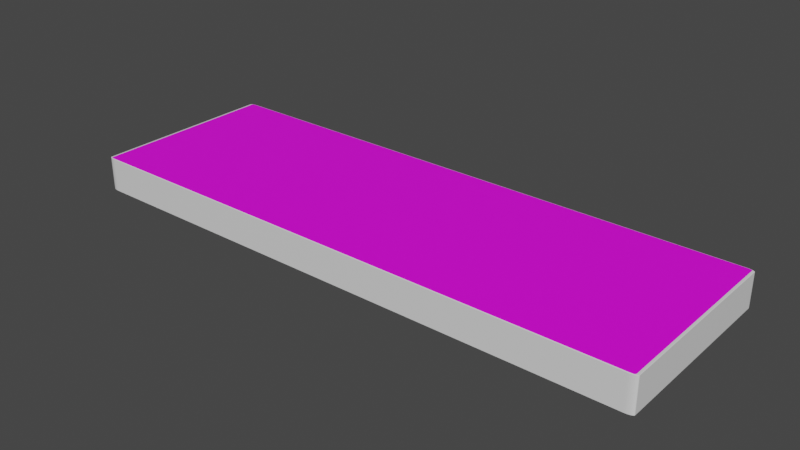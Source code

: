 # Source: BreadBoard_top.blend  (saved by Blender 2.90.8; exported with 4.5.12 LTS)
import bpy
from mathutils import Matrix  # noqa: F401  (used for matrix-valued properties, if any)

bpy.ops.wm.read_factory_settings(use_empty=True)
scene = bpy.context.scene
scene.name = 'Scene'

# ---- collections
col_collection = bpy.data.collections.new('Collection'); scene.collection.children.link(col_collection)

# ---- images (referenced by path relative to the original .blend; pixels are not part of the script)
import os
ASSET_DIR = os.environ.get("B2B_ASSET_DIR", "")  # directory of the original .blend (textures are referenced by path, not embedded)
HERE = os.path.dirname(os.path.abspath(__file__))  # packed textures are extracted next to this script under _unpacked/

def load_image(name, relpath, width, height, colorspace="sRGB"):
    """Load a texture the original file referenced (path relative to the .blend, or extracted next to this script)."""
    p = next((c for c in (os.path.join(HERE, relpath), os.path.join(ASSET_DIR, relpath)) if relpath and os.path.exists(c)), "")
    if p:
        img = bpy.data.images.load(p, check_existing=True)
        img.name = name
    else:  # same state as the original file: an image datablock whose file is absent (Cycles renders it pink)
        img = bpy.data.images.new(name, width, height)
        img.source = "FILE"
        img.filepath = "//" + (relpath or name)
    img.colorspace_settings.name = colorspace
    return img
img_breadboar_image_jpg = load_image('Breadboar_image.jpg', 'Breadboar_image.jpg', 1024, 1024, 'sRGB')

# ---- materials (node trees are filled in below, after node groups)
mat_material_001 = bpy.data.materials.new('Material.001')
mat_material_001.use_transparent_shadow = False
mat_material_002 = bpy.data.materials.new('Material.002')
mat_material_002.use_transparent_shadow = False

# ---- material node trees
mat_material_001.use_nodes = True; mat_material_001.node_tree.nodes.clear()
_N = mat_material_001.node_tree.nodes; _L = mat_material_001.node_tree.links
n0 = _N.new('ShaderNodeBsdfPrincipled'); n0.name = 'Principled BSDF'; n0.location = (10, 300)
n0.distribution = 'GGX'
n0.subsurface_method = 'BURLEY'
n0.inputs[3].default_value = 1.45
n0.inputs[27].default_value = (0.0, 0.0, 0.0, 1.0)
n0.inputs[28].default_value = 1.0
n1 = _N.new('ShaderNodeOutputMaterial'); n1.name = 'Material Output'; n1.location = (300, 300)
n2 = _N.new('ShaderNodeTexImage'); n2.name = 'Image Texture'; n2.location = (-280, 275)
n2.image = img_breadboar_image_jpg
_L.new(n0.outputs[0], n1.inputs[0])
_L.new(n2.outputs[0], n0.inputs[0])
n1.is_active_output = True
mat_material_002.use_nodes = True; mat_material_002.node_tree.nodes.clear()
_N = mat_material_002.node_tree.nodes; _L = mat_material_002.node_tree.links
n0 = _N.new('ShaderNodeBsdfPrincipled'); n0.name = 'Principled BSDF'; n0.location = (10, 300)
n0.distribution = 'GGX'
n0.subsurface_method = 'BURLEY'
n0.inputs[3].default_value = 1.45
n0.inputs[27].default_value = (0.0, 0.0, 0.0, 1.0)
n0.inputs[28].default_value = 1.0
n1 = _N.new('ShaderNodeOutputMaterial'); n1.name = 'Material Output'; n1.location = (300, 300)
_L.new(n0.outputs[0], n1.inputs[0])
n1.is_active_output = True

# ---- world
world_world = bpy.data.worlds.new('World'); scene.world = world_world
world_world.use_nodes = True; world_world.node_tree.nodes.clear()
_N = world_world.node_tree.nodes; _L = world_world.node_tree.links
n0 = _N.new('ShaderNodeOutputWorld'); n0.name = 'World Output'; n0.location = (300, 300)
n1 = _N.new('ShaderNodeBackground'); n1.name = 'Background'; n1.location = (10, 300)
n1.inputs[0].default_value = (0.05088, 0.05088, 0.05088, 1.0)
_L.new(n1.outputs[0], n0.inputs[0])
n0.is_active_output = True
world_world.color = (0.05088, 0.05088, 0.05088)
world_world.use_sun_shadow = False
world_world.sun_shadow_jitter_overblur = 0.0

# ---- meshes
me_cube = bpy.data.meshes.new('Cube')
me_cube.from_pydata([(0.9722, 1.0, 0.9722), (0.9722, 0.9722, 1.0), (1.0, 0.9722, 0.9722), (0.9722, 0.9995, 0.9776), (0.9722, 0.9979, 0.9828), (0.9722, 0.9953, 0.9876), (0.9722, 0.9919, 0.9919), (0.9776, 0.9995, 0.9722), (0.9778, 0.9988, 0.9778), (0.9778, 0.9971, 0.9831), (0.9777, 0.9946, 0.9877), (0.9777, 0.9915, 0.9914), (0.9828, 0.9979, 0.9722), (0.9831, 0.9971, 0.9778), (0.983, 0.9954, 0.983), (0.9826, 0.9932, 0.9871), (0.9824, 0.9905, 0.9905), (0.9876, 0.9953, 0.9722), (0.9877, 0.9946, 0.9778), (0.9872, 0.9932, 0.9826), (0.9864, 0.9914, 0.9864), (0.986, 0.9893, 0.9893), (0.9882, 0.9882, 0.9882), (0.9776, 0.9722, 0.9995), (0.9828, 0.9722, 0.9979), (0.9876, 0.9722, 0.9953), (0.9919, 0.9722, 0.9919), (0.9722, 0.9776, 0.9995), (0.9778, 0.9778, 0.9988), (0.9831, 0.9778, 0.9971), (0.9877, 0.9777, 0.9946), (0.9914, 0.9777, 0.9915), (0.9722, 0.9828, 0.9979), (0.9778, 0.9831, 0.9971), (0.983, 0.983, 0.9954), (0.9871, 0.9826, 0.9932), (0.9905, 0.9824, 0.9905), (0.9722, 0.9876, 0.9953), (0.9778, 0.9877, 0.9946), (0.9826, 0.9872, 0.9932), (0.9864, 0.9864, 0.9914), (0.9893, 0.986, 0.9893), (0.9995, 0.9776, 0.9722), (0.9979, 0.9828, 0.9722), (0.9953, 0.9876, 0.9722), (0.9919, 0.9919, 0.9722), (0.9995, 0.9722, 0.9776), (0.9988, 0.9778, 0.9778), (0.9971, 0.9831, 0.9778), (0.9946, 0.9877, 0.9777), (0.9915, 0.9914, 0.9777), (0.9979, 0.9722, 0.9828), (0.9971, 0.9778, 0.9831), (0.9954, 0.983, 0.983), (0.9932, 0.9871, 0.9826), (0.9905, 0.9905, 0.9824), (0.9953, 0.9722, 0.9876), (0.9946, 0.9778, 0.9877), (0.9932, 0.9826, 0.9872), (0.9914, 0.9864, 0.9864), (0.9893, 0.9893, 0.986), (0.9722, 1.0, -1.0), (1.0, 0.9722, -1.0), (0.9776, 0.9995, -1.0), (0.9828, 0.9979, -1.0), (0.9876, 0.9953, -1.0), (0.9919, 0.9919, -1.0), (0.9953, 0.9876, -1.0), (0.9979, 0.9828, -1.0), (0.9995, 0.9776, -1.0), (1.0, -0.9722, 0.9722), (0.9722, -0.9722, 1.0), (0.9722, -1.0, 0.9722), (0.9995, -0.9722, 0.9776), (0.9979, -0.9722, 0.9828), (0.9953, -0.9722, 0.9876), (0.9919, -0.9722, 0.9919), (0.9995, -0.9776, 0.9722), (0.9988, -0.9778, 0.9778), (0.9971, -0.9778, 0.9831), (0.9946, -0.9777, 0.9877), (0.9915, -0.9777, 0.9914), (0.9979, -0.9828, 0.9722), (0.9971, -0.9831, 0.9778), (0.9954, -0.983, 0.983), (0.9932, -0.9826, 0.9871), (0.9905, -0.9824, 0.9905), (0.9953, -0.9876, 0.9722), (0.9946, -0.9877, 0.9778), (0.9932, -0.9872, 0.9826), (0.9914, -0.9864, 0.9864), (0.9893, -0.986, 0.9893), (0.9882, -0.9882, 0.9882), (0.9722, -0.9776, 0.9995), (0.9722, -0.9828, 0.9979), (0.9722, -0.9876, 0.9953), (0.9722, -0.9919, 0.9919), (0.9776, -0.9722, 0.9995), (0.9778, -0.9778, 0.9988), (0.9778, -0.9831, 0.9971), (0.9777, -0.9877, 0.9946), (0.9777, -0.9914, 0.9915), (0.9828, -0.9722, 0.9979), (0.9831, -0.9778, 0.9971), (0.983, -0.983, 0.9954), (0.9826, -0.9871, 0.9932), (0.9824, -0.9905, 0.9905), (0.9876, -0.9722, 0.9953), (0.9877, -0.9778, 0.9946), (0.9872, -0.9826, 0.9932), (0.9864, -0.9864, 0.9914), (0.986, -0.9893, 0.9893), (0.9776, -0.9995, 0.9722), (0.9828, -0.9979, 0.9722), (0.9876, -0.9953, 0.9722), (0.9919, -0.9919, 0.9722), (0.9722, -0.9995, 0.9776), (0.9778, -0.9988, 0.9778), (0.9831, -0.9971, 0.9778), (0.9877, -0.9946, 0.9777), (0.9914, -0.9915, 0.9777), (0.9722, -0.9979, 0.9828), (0.9778, -0.9971, 0.9831), (0.983, -0.9954, 0.983), (0.9871, -0.9932, 0.9826), (0.9905, -0.9905, 0.9824), (0.9722, -0.9953, 0.9876), (0.9778, -0.9946, 0.9877), (0.9826, -0.9932, 0.9872), (0.9864, -0.9914, 0.9864), (0.9893, -0.9893, 0.986), (1.0, -0.9722, -1.0), (0.9722, -1.0, -1.0), (0.9995, -0.9776, -1.0), (0.9979, -0.9828, -1.0), (0.9953, -0.9876, -1.0), (0.9919, -0.9919, -1.0), (0.9876, -0.9953, -1.0), (0.9828, -0.9979, -1.0), (0.9776, -0.9995, -1.0), (-0.9722, 1.0, 0.9722), (-1.0, 0.9722, 0.9722), (-0.9722, 0.9722, 1.0), (-0.9776, 0.9995, 0.9722), (-0.9828, 0.9979, 0.9722), (-0.9876, 0.9953, 0.9722), (-0.9919, 0.9919, 0.9722), (-0.9722, 0.9995, 0.9776), (-0.9778, 0.9988, 0.9778), (-0.9831, 0.9971, 0.9778), (-0.9877, 0.9946, 0.9777), (-0.9914, 0.9915, 0.9777), (-0.9722, 0.9979, 0.9828), (-0.9778, 0.9971, 0.9831), (-0.983, 0.9954, 0.983), (-0.9871, 0.9932, 0.9826), (-0.9905, 0.9905, 0.9824), (-0.9722, 0.9953, 0.9876), (-0.9778, 0.9946, 0.9877), (-0.9826, 0.9932, 0.9872), (-0.9864, 0.9914, 0.9864), (-0.9893, 0.9893, 0.986), (-0.9882, 0.9882, 0.9882), (-0.9995, 0.9722, 0.9776), (-0.9979, 0.9722, 0.9828), (-0.9953, 0.9722, 0.9876), (-0.9919, 0.9722, 0.9919), (-0.9995, 0.9776, 0.9722), (-0.9988, 0.9778, 0.9778), (-0.9971, 0.9778, 0.9831), (-0.9946, 0.9777, 0.9877), (-0.9915, 0.9777, 0.9914), (-0.9979, 0.9828, 0.9722), (-0.9971, 0.9831, 0.9778), (-0.9954, 0.983, 0.983), (-0.9932, 0.9826, 0.9871), (-0.9905, 0.9824, 0.9905), (-0.9953, 0.9876, 0.9722), (-0.9946, 0.9877, 0.9778), (-0.9932, 0.9872, 0.9826), (-0.9914, 0.9864, 0.9864), (-0.9893, 0.986, 0.9893), (-0.9722, 0.9776, 0.9995), (-0.9722, 0.9828, 0.9979), (-0.9722, 0.9876, 0.9953), (-0.9722, 0.9919, 0.9919), (-0.9776, 0.9722, 0.9995), (-0.9778, 0.9778, 0.9988), (-0.9778, 0.9831, 0.9971), (-0.9777, 0.9877, 0.9946), (-0.9777, 0.9914, 0.9915), (-0.9828, 0.9722, 0.9979), (-0.9831, 0.9778, 0.9971), (-0.983, 0.983, 0.9954), (-0.9826, 0.9871, 0.9932), (-0.9824, 0.9905, 0.9905), (-0.9876, 0.9722, 0.9953), (-0.9877, 0.9778, 0.9946), (-0.9872, 0.9826, 0.9932), (-0.9864, 0.9864, 0.9914), (-0.986, 0.9893, 0.9893), (-1.0, 0.9722, -0.9722), (-0.9722, 1.0, -1.0), (-0.9995, 0.9776, -0.9776), (-0.9979, 0.9828, -0.9828), (-0.9953, 0.9876, -0.9876), (-0.9919, 0.9919, -0.9919), (-0.9876, 0.9953, -0.9953), (-0.9828, 0.9979, -0.9979), (-0.9776, 0.9995, -0.9995), (-1.0, -0.9722, 0.9722), (-0.9722, -1.0, 0.9722), (-0.9722, -0.9722, 1.0), (-0.9995, -0.9776, 0.9722), (-0.9979, -0.9828, 0.9722), (-0.9953, -0.9876, 0.9722), (-0.9919, -0.9919, 0.9722), (-0.9995, -0.9722, 0.9776), (-0.9988, -0.9778, 0.9778), (-0.9971, -0.9831, 0.9778), (-0.9946, -0.9877, 0.9777), (-0.9915, -0.9914, 0.9777), (-0.9979, -0.9722, 0.9828), (-0.9971, -0.9778, 0.9831), (-0.9954, -0.983, 0.983), (-0.9932, -0.9871, 0.9826), (-0.9905, -0.9905, 0.9824), (-0.9953, -0.9722, 0.9876), (-0.9946, -0.9778, 0.9877), (-0.9932, -0.9826, 0.9872), (-0.9914, -0.9864, 0.9864), (-0.9893, -0.9893, 0.986), (-0.9882, -0.9882, 0.9882), (-0.9722, -0.9995, 0.9776), (-0.9722, -0.9979, 0.9828), (-0.9722, -0.9953, 0.9876), (-0.9722, -0.9919, 0.9919), (-0.9776, -0.9995, 0.9722), (-0.9778, -0.9988, 0.9778), (-0.9778, -0.9971, 0.9831), (-0.9777, -0.9946, 0.9877), (-0.9777, -0.9915, 0.9914), (-0.9828, -0.9979, 0.9722), (-0.9831, -0.9971, 0.9778), (-0.983, -0.9954, 0.983), (-0.9826, -0.9932, 0.9871), (-0.9824, -0.9905, 0.9905), (-0.9876, -0.9953, 0.9722), (-0.9877, -0.9946, 0.9778), (-0.9872, -0.9932, 0.9826), (-0.9864, -0.9914, 0.9864), (-0.986, -0.9893, 0.9893), (-0.9776, -0.9722, 0.9995), (-0.9828, -0.9722, 0.9979), (-0.9876, -0.9722, 0.9953), (-0.9919, -0.9722, 0.9919), (-0.9722, -0.9776, 0.9995), (-0.9778, -0.9778, 0.9988), (-0.9831, -0.9778, 0.9971), (-0.9877, -0.9777, 0.9946), (-0.9914, -0.9777, 0.9915), (-0.9722, -0.9828, 0.9979), (-0.9778, -0.9831, 0.9971), (-0.983, -0.983, 0.9954), (-0.9871, -0.9826, 0.9932), (-0.9905, -0.9824, 0.9905), (-0.9722, -0.9876, 0.9953), (-0.9778, -0.9877, 0.9946), (-0.9826, -0.9872, 0.9932), (-0.9864, -0.9864, 0.9914), (-0.9893, -0.986, 0.9893), (-0.9722, -1.0, -1.0), (-1.0, -0.9722, -0.9722), (-0.9776, -0.9995, -0.9995), (-0.9828, -0.9979, -0.9979), (-0.9876, -0.9953, -0.9953), (-0.9919, -0.9919, -0.9919), (-0.9953, -0.9876, -0.9876), (-0.9979, -0.9828, -0.9828), (-0.9995, -0.9776, -0.9776)], [], [(202, 61, 63, 64, 65, 66, 67, 68, 69, 62, 131, 133, 134, 135, 136, 137, 138, 139, 132, 271), (272, 210, 141, 201), (132, 72, 211, 271), (1, 142, 212, 71), (62, 2, 70, 131), (0, 3, 8, 7), (3, 4, 9, 8), (4, 5, 10, 9), (5, 6, 11, 10), (7, 8, 13, 12), (8, 9, 14, 13), (9, 10, 15, 14), (10, 11, 16, 15), (12, 13, 18, 17), (13, 14, 19, 18), (14, 15, 20, 19), (15, 16, 21, 20), (17, 18, 50, 45), (18, 19, 55, 50), (19, 20, 60, 55), (20, 21, 22, 60), (1, 23, 28, 27), (23, 24, 29, 28), (24, 25, 30, 29), (25, 26, 31, 30), (27, 28, 33, 32), (28, 29, 34, 33), (29, 30, 35, 34), (30, 31, 36, 35), (32, 33, 38, 37), (33, 34, 39, 38), (34, 35, 40, 39), (35, 36, 41, 40), (37, 38, 11, 6), (38, 39, 16, 11), (39, 40, 21, 16), (40, 41, 22, 21), (2, 42, 47, 46), (42, 43, 48, 47), (43, 44, 49, 48), (44, 45, 50, 49), (46, 47, 52, 51), (47, 48, 53, 52), (48, 49, 54, 53), (49, 50, 55, 54), (51, 52, 57, 56), (52, 53, 58, 57), (53, 54, 59, 58), (54, 55, 60, 59), (56, 57, 31, 26), (57, 58, 36, 31), (58, 59, 41, 36), (59, 60, 22, 41), (70, 73, 78, 77), (73, 74, 79, 78), (74, 75, 80, 79), (75, 76, 81, 80), (77, 78, 83, 82), (78, 79, 84, 83), (79, 80, 85, 84), (80, 81, 86, 85), (82, 83, 88, 87), (83, 84, 89, 88), (84, 85, 90, 89), (85, 86, 91, 90), (87, 88, 120, 115), (88, 89, 125, 120), (89, 90, 130, 125), (90, 91, 92, 130), (71, 93, 98, 97), (93, 94, 99, 98), (94, 95, 100, 99), (95, 96, 101, 100), (97, 98, 103, 102), (98, 99, 104, 103), (99, 100, 105, 104), (100, 101, 106, 105), (102, 103, 108, 107), (103, 104, 109, 108), (104, 105, 110, 109), (105, 106, 111, 110), (107, 108, 81, 76), (108, 109, 86, 81), (109, 110, 91, 86), (110, 111, 92, 91), (72, 112, 117, 116), (112, 113, 118, 117), (113, 114, 119, 118), (114, 115, 120, 119), (116, 117, 122, 121), (117, 118, 123, 122), (118, 119, 124, 123), (119, 120, 125, 124), (121, 122, 127, 126), (122, 123, 128, 127), (123, 124, 129, 128), (124, 125, 130, 129), (126, 127, 101, 96), (127, 128, 106, 101), (128, 129, 111, 106), (129, 130, 92, 111), (140, 143, 148, 147), (143, 144, 149, 148), (144, 145, 150, 149), (145, 146, 151, 150), (147, 148, 153, 152), (148, 149, 154, 153), (149, 150, 155, 154), (150, 151, 156, 155), (152, 153, 158, 157), (153, 154, 159, 158), (154, 155, 160, 159), (155, 156, 161, 160), (157, 158, 190, 185), (158, 159, 195, 190), (159, 160, 200, 195), (160, 161, 162, 200), (141, 163, 168, 167), (163, 164, 169, 168), (164, 165, 170, 169), (165, 166, 171, 170), (167, 168, 173, 172), (168, 169, 174, 173), (169, 170, 175, 174), (170, 171, 176, 175), (172, 173, 178, 177), (173, 174, 179, 178), (174, 175, 180, 179), (175, 176, 181, 180), (177, 178, 151, 146), (178, 179, 156, 151), (179, 180, 161, 156), (180, 181, 162, 161), (142, 182, 187, 186), (182, 183, 188, 187), (183, 184, 189, 188), (184, 185, 190, 189), (186, 187, 192, 191), (187, 188, 193, 192), (188, 189, 194, 193), (189, 190, 195, 194), (191, 192, 197, 196), (192, 193, 198, 197), (193, 194, 199, 198), (194, 195, 200, 199), (196, 197, 171, 166), (197, 198, 176, 171), (198, 199, 181, 176), (199, 200, 162, 181), (210, 213, 218, 217), (213, 214, 219, 218), (214, 215, 220, 219), (215, 216, 221, 220), (217, 218, 223, 222), (218, 219, 224, 223), (219, 220, 225, 224), (220, 221, 226, 225), (222, 223, 228, 227), (223, 224, 229, 228), (224, 225, 230, 229), (225, 226, 231, 230), (227, 228, 260, 255), (228, 229, 265, 260), (229, 230, 270, 265), (230, 231, 232, 270), (211, 233, 238, 237), (233, 234, 239, 238), (234, 235, 240, 239), (235, 236, 241, 240), (237, 238, 243, 242), (238, 239, 244, 243), (239, 240, 245, 244), (240, 241, 246, 245), (242, 243, 248, 247), (243, 244, 249, 248), (244, 245, 250, 249), (245, 246, 251, 250), (247, 248, 221, 216), (248, 249, 226, 221), (249, 250, 231, 226), (250, 251, 232, 231), (212, 252, 257, 256), (252, 253, 258, 257), (253, 254, 259, 258), (254, 255, 260, 259), (256, 257, 262, 261), (257, 258, 263, 262), (258, 259, 264, 263), (259, 260, 265, 264), (261, 262, 267, 266), (262, 263, 268, 267), (263, 264, 269, 268), (264, 265, 270, 269), (266, 267, 241, 236), (267, 268, 246, 241), (268, 269, 251, 246), (269, 270, 232, 251), (202, 271, 273, 209), (209, 273, 274, 208), (208, 274, 275, 207), (207, 275, 276, 206), (206, 276, 277, 205), (205, 277, 278, 204), (204, 278, 279, 203), (203, 279, 272, 201), (2, 62, 69, 42), (42, 69, 68, 43), (43, 68, 67, 44), (44, 67, 66, 45), (45, 66, 65, 17), (17, 65, 64, 12), (12, 64, 63, 7), (7, 63, 61, 0), (271, 211, 237, 273), (273, 237, 242, 274), (274, 242, 247, 275), (275, 247, 216, 276), (276, 216, 215, 277), (277, 215, 214, 278), (278, 214, 213, 279), (279, 213, 210, 272), (72, 132, 139, 112), (112, 139, 138, 113), (113, 138, 137, 114), (114, 137, 136, 115), (115, 136, 135, 87), (87, 135, 134, 82), (82, 134, 133, 77), (77, 133, 131, 70), (140, 202, 209, 143), (143, 209, 208, 144), (144, 208, 207, 145), (145, 207, 206, 146), (146, 206, 205, 177), (177, 205, 204, 172), (172, 204, 203, 167), (167, 203, 201, 141), (71, 212, 256, 93), (93, 256, 261, 94), (94, 261, 266, 95), (95, 266, 236, 96), (96, 236, 235, 126), (126, 235, 234, 121), (121, 234, 233, 116), (116, 233, 211, 72), (1, 71, 97, 23), (23, 97, 102, 24), (24, 102, 107, 25), (25, 107, 76, 26), (26, 76, 75, 56), (56, 75, 74, 51), (51, 74, 73, 46), (46, 73, 70, 2), (212, 142, 186, 252), (252, 186, 191, 253), (253, 191, 196, 254), (254, 196, 166, 255), (255, 166, 165, 227), (227, 165, 164, 222), (222, 164, 163, 217), (217, 163, 141, 210), (142, 1, 27, 182), (182, 27, 32, 183), (183, 32, 37, 184), (184, 37, 6, 185), (185, 6, 5, 157), (157, 5, 4, 152), (152, 4, 3, 147), (147, 3, 0, 140), (202, 140, 0, 61)])
me_cube.polygons.foreach_set('material_index', [1, 1, 1, 0, 1, 1, 1, 1, 1, 1, 1, 1, 1, 1, 1, 1, 1, 1, 1, 1, 1, 0, 0, 0, 0, 0, 0, 0, 0, 0, 0, 0, 0, 0, 0, 0, 0, 1, 1, 1, 1, 1, 1, 1, 1, 1, 1, 1, 1, 1, 1, 1, 1, 1, 1, 1, 1, 1, 1, 1, 1, 1, 1, 1, 1, 1, 1, 1, 1, 0, 0, 0, 0, 0, 0, 0, 0, 0, 0, 0, 0, 0, 0, 0, 0, 1, 1, 1, 1, 1, 1, 1, 1, 1, 1, 1, 1, 1, 1, 1, 1, 1, 1, 1, 1, 1, 1, 1, 1, 1, 1, 1, 1, 1, 1, 1, 1, 1, 1, 1, 1, 1, 1, 1, 1, 1, 1, 1, 1, 1, 1, 1, 1, 0, 0, 0, 0, 0, 0, 0, 0, 0, 0, 0, 0, 0, 0, 0, 0, 1, 1, 1, 1, 1, 1, 1, 1, 1, 1, 1, 1, 1, 1, 1, 1, 1, 1, 1, 1, 1, 1, 1, 1, 1, 1, 1, 1, 1, 1, 1, 1, 0, 0, 0, 0, 0, 0, 0, 0, 0, 0, 0, 0, 0, 0, 0, 0, 1, 1, 1, 1, 1, 1, 1, 1, 1, 1, 1, 1, 1, 1, 1, 1, 1, 1, 1, 1, 1, 1, 1, 1, 1, 1, 1, 1, 1, 1, 1, 1, 1, 1, 1, 1, 1, 1, 1, 1, 0, 0, 0, 0, 1, 1, 1, 1, 0, 0, 0, 0, 1, 1, 1, 1, 0, 0, 0, 0, 1, 1, 1, 1, 0, 0, 0, 0, 1, 1, 1, 1, 1])
_uv = me_cube.uv_layers.new(name='UVMap')
_uv.uv.foreach_set('vector', [0.1285, 0.5, 0.3715, 0.5, 0.3741, 0.4982, 0.3743, 0.4987, 0.3745, 0.4992, 0.3747, 0.5003, 0.3748, 0.5015, 0.3749, 0.5021, 0.375, 0.5028, 0.375, 0.5035, 0.375, 0.7465, 0.375, 0.7472, 0.3749, 0.7479, 0.3748, 0.7485, 0.3747, 0.7497, 0.3745, 0.7508, 0.3743, 0.7513, 0.3741, 0.7518, 0.3715, 0.75, 0.1285, 0.75, 0.3785, 0.003477, 0.6215, 0.003477, 0.6215, 0.2465, 0.3785, 0.2465, 0.375, 0.7535, 0.6215, 0.7535, 0.6215, 0.9965, 0.375, 0.9965, 0.04021, 0.1382, 0.9498, 0.1382, 0.9498, 0.8598, 0.04021, 0.8598, 0.375, 0.5035, 0.6215, 0.5035, 0.6215, 0.7465, 0.375, 0.7465, 0.6215, 0.4965, 0.6222, 0.4965, 0.6222, 0.4972, 0.6215, 0.4972, 0.6222, 0.4965, 0.6229, 0.4965, 0.6229, 0.4972, 0.6222, 0.4972, 0.6229, 0.4965, 0.6235, 0.4965, 0.6235, 0.4972, 0.6229, 0.4972, 0.6235, 0.4965, 0.625, 0.4965, 0.625, 0.4972, 0.6235, 0.4972, 0.6215, 0.4972, 0.6222, 0.4972, 0.6222, 0.4979, 0.6215, 0.4979, 0.6222, 0.4972, 0.6229, 0.4972, 0.6229, 0.4979, 0.6222, 0.4979, 0.6229, 0.4972, 0.6235, 0.4972, 0.6234, 0.4978, 0.6229, 0.4979, 0.6235, 0.4972, 0.625, 0.4972, 0.625, 0.4978, 0.6234, 0.4978, 0.6215, 0.4979, 0.6222, 0.4979, 0.6222, 0.4985, 0.6215, 0.4985, 0.6222, 0.4979, 0.6229, 0.4979, 0.6228, 0.4984, 0.6222, 0.4985, 0.6229, 0.4979, 0.6234, 0.4978, 0.6233, 0.4983, 0.6228, 0.4984, 0.6234, 0.4978, 0.625, 0.4978, 0.625, 0.4982, 0.6233, 0.4983, 0.6215, 0.4985, 0.6222, 0.4985, 0.6222, 0.5, 0.6215, 0.5, 0.6222, 0.4985, 0.6228, 0.4984, 0.6228, 0.5, 0.6222, 0.5, 0.6228, 0.4984, 0.6233, 0.4983, 0.6232, 0.5, 0.6228, 0.5, 0.6233, 0.4983, 0.625, 0.4982, 0.625, 0.4985, 0.6232, 0.5, 0.04021, 0.1382, 0.03767, 0.1382, 0.03756, 0.1361, 0.04021, 0.1362, 0.03767, 0.1382, 0.03523, 0.1382, 0.0351, 0.1361, 0.03756, 0.1361, 0.03523, 0.1382, 0.03298, 0.1382, 0.03297, 0.1361, 0.0351, 0.1361, 0.03298, 0.1382, 0.0272, 0.1382, 0.0272, 0.1361, 0.03297, 0.1361, 0.04021, 0.1362, 0.03756, 0.1361, 0.03756, 0.1341, 0.04021, 0.1342, 0.03756, 0.1361, 0.0351, 0.1361, 0.03516, 0.1342, 0.03756, 0.1341, 0.0351, 0.1361, 0.03297, 0.1361, 0.03321, 0.1343, 0.03516, 0.1342, 0.03297, 0.1361, 0.0272, 0.1361, 0.0272, 0.1344, 0.03321, 0.1343, 0.04021, 0.1342, 0.03756, 0.1341, 0.0376, 0.1324, 0.04021, 0.1325, 0.03756, 0.1341, 0.03516, 0.1342, 0.03532, 0.1326, 0.0376, 0.1324, 0.03516, 0.1342, 0.03321, 0.1343, 0.03356, 0.1329, 0.03532, 0.1326, 0.03321, 0.1343, 0.0272, 0.1344, 0.0272, 0.1331, 0.03356, 0.1329, 0.04021, 0.1325, 0.0376, 0.1324, 0.03763, 0.1279, 0.04021, 0.1279, 0.0376, 0.1324, 0.03532, 0.1326, 0.03541, 0.1279, 0.03763, 0.1279, 0.03532, 0.1326, 0.03356, 0.1329, 0.03375, 0.1279, 0.03541, 0.1279, 0.03356, 0.1329, 0.0272, 0.1331, 0.0272, 0.1322, 0.03375, 0.1279, 0.6215, 0.5035, 0.6215, 0.5028, 0.6222, 0.5028, 0.6222, 0.5035, 0.6215, 0.5028, 0.6215, 0.5021, 0.6222, 0.5021, 0.6222, 0.5028, 0.6215, 0.5021, 0.6215, 0.5015, 0.6222, 0.5015, 0.6222, 0.5021, 0.6215, 0.5015, 0.6215, 0.5, 0.6222, 0.5, 0.6222, 0.5015, 0.6222, 0.5035, 0.6222, 0.5028, 0.6229, 0.5028, 0.6229, 0.5035, 0.6222, 0.5028, 0.6222, 0.5021, 0.6229, 0.5021, 0.6229, 0.5028, 0.6222, 0.5021, 0.6222, 0.5015, 0.6228, 0.5016, 0.6229, 0.5021, 0.6222, 0.5015, 0.6222, 0.5, 0.6228, 0.5, 0.6228, 0.5016, 0.6229, 0.5035, 0.6229, 0.5028, 0.6235, 0.5028, 0.6235, 0.5035, 0.6229, 0.5028, 0.6229, 0.5021, 0.6234, 0.5022, 0.6235, 0.5028, 0.6229, 0.5021, 0.6228, 0.5016, 0.6233, 0.5017, 0.6234, 0.5022, 0.6228, 0.5016, 0.6228, 0.5, 0.6232, 0.5, 0.6233, 0.5017, 0.6235, 0.5035, 0.6235, 0.5028, 0.625, 0.5028, 0.625, 0.5035, 0.6235, 0.5028, 0.6234, 0.5022, 0.625, 0.5022, 0.625, 0.5028, 0.6234, 0.5022, 0.6233, 0.5017, 0.625, 0.5018, 0.625, 0.5022, 0.6233, 0.5017, 0.6232, 0.5, 0.6235, 0.5, 0.625, 0.5018, 0.6215, 0.7465, 0.6222, 0.7465, 0.6222, 0.7472, 0.6215, 0.7472, 0.6222, 0.7465, 0.6229, 0.7465, 0.6229, 0.7472, 0.6222, 0.7472, 0.6229, 0.7465, 0.6235, 0.7465, 0.6235, 0.7472, 0.6229, 0.7472, 0.6235, 0.7465, 0.625, 0.7465, 0.625, 0.7472, 0.6235, 0.7472, 0.6215, 0.7472, 0.6222, 0.7472, 0.6222, 0.7479, 0.6215, 0.7479, 0.6222, 0.7472, 0.6229, 0.7472, 0.6229, 0.7479, 0.6222, 0.7479, 0.6229, 0.7472, 0.6235, 0.7472, 0.6234, 0.7478, 0.6229, 0.7479, 0.6235, 0.7472, 0.625, 0.7472, 0.625, 0.7478, 0.6234, 0.7478, 0.6215, 0.7479, 0.6222, 0.7479, 0.6222, 0.7485, 0.6215, 0.7485, 0.6222, 0.7479, 0.6229, 0.7479, 0.6228, 0.7484, 0.6222, 0.7485, 0.6229, 0.7479, 0.6234, 0.7478, 0.6233, 0.7483, 0.6228, 0.7484, 0.6234, 0.7478, 0.625, 0.7478, 0.625, 0.7482, 0.6233, 0.7483, 0.6215, 0.7485, 0.6222, 0.7485, 0.6222, 0.75, 0.6215, 0.75, 0.6222, 0.7485, 0.6228, 0.7484, 0.6228, 0.75, 0.6222, 0.75, 0.6228, 0.7484, 0.6233, 0.7483, 0.6232, 0.75, 0.6228, 0.75, 0.6233, 0.7483, 0.625, 0.7482, 0.625, 0.7485, 0.6232, 0.75, 0.04021, 0.8598, 0.04021, 0.8618, 0.03759, 0.8619, 0.03767, 0.8598, 0.04021, 0.8618, 0.04021, 0.8638, 0.03759, 0.8639, 0.03759, 0.8619, 0.04021, 0.8638, 0.04021, 0.8655, 0.03761, 0.8656, 0.03759, 0.8639, 0.04021, 0.8655, 0.04021, 0.8701, 0.03763, 0.8701, 0.03761, 0.8656, 0.03767, 0.8598, 0.03759, 0.8619, 0.03511, 0.8619, 0.03523, 0.8598, 0.03759, 0.8619, 0.03759, 0.8639, 0.03517, 0.8638, 0.03511, 0.8619, 0.03759, 0.8639, 0.03761, 0.8656, 0.03533, 0.8654, 0.03517, 0.8638, 0.03761, 0.8656, 0.03763, 0.8701, 0.03541, 0.8701, 0.03533, 0.8654, 0.03523, 0.8598, 0.03511, 0.8619, 0.03296, 0.8619, 0.03298, 0.8598, 0.03511, 0.8619, 0.03517, 0.8638, 0.03321, 0.8637, 0.03296, 0.8619, 0.03517, 0.8638, 0.03533, 0.8654, 0.03356, 0.8651, 0.03321, 0.8637, 0.03533, 0.8654, 0.03541, 0.8701, 0.03375, 0.8701, 0.03356, 0.8651, 0.03298, 0.8598, 0.03296, 0.8619, 0.0272, 0.8619, 0.0272, 0.8598, 0.03296, 0.8619, 0.03321, 0.8637, 0.0272, 0.8636, 0.0272, 0.8619, 0.03321, 0.8637, 0.03356, 0.8651, 0.0272, 0.8649, 0.0272, 0.8636, 0.03356, 0.8651, 0.03375, 0.8701, 0.0327, 0.8701, 0.0272, 0.8649, 0.6215, 0.7535, 0.6215, 0.7528, 0.6222, 0.7528, 0.6222, 0.7535, 0.6215, 0.7528, 0.6215, 0.7521, 0.6222, 0.7521, 0.6222, 0.7528, 0.6215, 0.7521, 0.6215, 0.7515, 0.6222, 0.7515, 0.6222, 0.7521, 0.6215, 0.7515, 0.6215, 0.75, 0.6222, 0.75, 0.6222, 0.7515, 0.6222, 0.7535, 0.6222, 0.7528, 0.6229, 0.7528, 0.6229, 0.7535, 0.6222, 0.7528, 0.6222, 0.7521, 0.6229, 0.7521, 0.6229, 0.7528, 0.6222, 0.7521, 0.6222, 0.7515, 0.6228, 0.7516, 0.6229, 0.7521, 0.6222, 0.7515, 0.6222, 0.75, 0.6228, 0.75, 0.6228, 0.7516, 0.6229, 0.7535, 0.6229, 0.7528, 0.6235, 0.7528, 0.6235, 0.7535, 0.6229, 0.7528, 0.6229, 0.7521, 0.6234, 0.7522, 0.6235, 0.7528, 0.6229, 0.7521, 0.6228, 0.7516, 0.6233, 0.7517, 0.6234, 0.7522, 0.6228, 0.7516, 0.6228, 0.75, 0.6232, 0.75, 0.6233, 0.7517, 0.6235, 0.7535, 0.6235, 0.7528, 0.625, 0.7528, 0.625, 0.7535, 0.6235, 0.7528, 0.6234, 0.7522, 0.625, 0.7522, 0.625, 0.7528, 0.6234, 0.7522, 0.6233, 0.7517, 0.625, 0.7518, 0.625, 0.7522, 0.6233, 0.7517, 0.6232, 0.75, 0.6235, 0.75, 0.625, 0.7518, 0.6215, 0.2535, 0.6215, 0.2528, 0.6222, 0.2528, 0.6222, 0.2535, 0.6215, 0.2528, 0.6215, 0.2521, 0.6222, 0.2521, 0.6222, 0.2528, 0.6215, 0.2521, 0.6215, 0.2515, 0.6222, 0.2515, 0.6222, 0.2521, 0.6215, 0.2515, 0.6215, 0.25, 0.6222, 0.25, 0.6222, 0.2515, 0.6222, 0.2535, 0.6222, 0.2528, 0.6229, 0.2528, 0.6229, 0.2535, 0.6222, 0.2528, 0.6222, 0.2521, 0.6229, 0.2521, 0.6229, 0.2528, 0.6222, 0.2521, 0.6222, 0.2515, 0.6228, 0.2516, 0.6229, 0.2521, 0.6222, 0.2515, 0.6222, 0.25, 0.6228, 0.25, 0.6228, 0.2516, 0.6229, 0.2535, 0.6229, 0.2528, 0.6235, 0.2528, 0.6235, 0.2535, 0.6229, 0.2528, 0.6229, 0.2521, 0.6234, 0.2522, 0.6235, 0.2528, 0.6229, 0.2521, 0.6228, 0.2516, 0.6233, 0.2517, 0.6234, 0.2522, 0.6228, 0.2516, 0.6228, 0.25, 0.6232, 0.25, 0.6233, 0.2517, 0.6235, 0.2535, 0.6235, 0.2528, 0.625, 0.2528, 0.625, 0.2535, 0.6235, 0.2528, 0.6234, 0.2522, 0.625, 0.2522, 0.625, 0.2528, 0.6234, 0.2522, 0.6233, 0.2517, 0.625, 0.2518, 0.625, 0.2522, 0.6233, 0.2517, 0.6232, 0.25, 0.6235, 0.25, 0.625, 0.2518, 0.6215, 0.2465, 0.6222, 0.2465, 0.6222, 0.2472, 0.6215, 0.2472, 0.6222, 0.2465, 0.6229, 0.2465, 0.6229, 0.2472, 0.6222, 0.2472, 0.6229, 0.2465, 0.6235, 0.2465, 0.6235, 0.2472, 0.6229, 0.2472, 0.6235, 0.2465, 0.625, 0.2465, 0.625, 0.2472, 0.6235, 0.2472, 0.6215, 0.2472, 0.6222, 0.2472, 0.6222, 0.2479, 0.6215, 0.2479, 0.6222, 0.2472, 0.6229, 0.2472, 0.6229, 0.2479, 0.6222, 0.2479, 0.6229, 0.2472, 0.6235, 0.2472, 0.6234, 0.2478, 0.6229, 0.2479, 0.6235, 0.2472, 0.625, 0.2472, 0.625, 0.2478, 0.6234, 0.2478, 0.6215, 0.2479, 0.6222, 0.2479, 0.6222, 0.2485, 0.6215, 0.2485, 0.6222, 0.2479, 0.6229, 0.2479, 0.6228, 0.2484, 0.6222, 0.2485, 0.6229, 0.2479, 0.6234, 0.2478, 0.6233, 0.2483, 0.6228, 0.2484, 0.6234, 0.2478, 0.625, 0.2478, 0.625, 0.2482, 0.6233, 0.2483, 0.6215, 0.2485, 0.6222, 0.2485, 0.6222, 0.25, 0.6215, 0.25, 0.6222, 0.2485, 0.6228, 0.2484, 0.6228, 0.25, 0.6222, 0.25, 0.6228, 0.2484, 0.6233, 0.2483, 0.6232, 0.25, 0.6228, 0.25, 0.6233, 0.2483, 0.625, 0.2482, 0.625, 0.2485, 0.6232, 0.25, 0.9498, 0.1382, 0.9498, 0.1362, 0.9524, 0.1361, 0.9523, 0.1382, 0.9498, 0.1362, 0.9498, 0.1342, 0.9524, 0.1341, 0.9524, 0.1361, 0.9498, 0.1342, 0.9498, 0.1325, 0.9524, 0.1324, 0.9524, 0.1341, 0.9498, 0.1325, 0.9498, 0.1279, 0.9524, 0.1279, 0.9524, 0.1324, 0.9523, 0.1382, 0.9524, 0.1361, 0.9549, 0.1361, 0.9548, 0.1382, 0.9524, 0.1361, 0.9524, 0.1341, 0.9548, 0.1342, 0.9549, 0.1361, 0.9524, 0.1341, 0.9524, 0.1324, 0.9547, 0.1326, 0.9548, 0.1342, 0.9524, 0.1324, 0.9524, 0.1279, 0.9546, 0.1279, 0.9547, 0.1326, 0.9548, 0.1382, 0.9549, 0.1361, 0.957, 0.1361, 0.957, 0.1382, 0.9549, 0.1361, 0.9548, 0.1342, 0.9568, 0.1343, 0.957, 0.1361, 0.9548, 0.1342, 0.9547, 0.1326, 0.9564, 0.1329, 0.9568, 0.1343, 0.9547, 0.1326, 0.9546, 0.1279, 0.9562, 0.1279, 0.9564, 0.1329, 0.957, 0.1382, 0.957, 0.1361, 0.9628, 0.1361, 0.9628, 0.1382, 0.957, 0.1361, 0.9568, 0.1343, 0.9628, 0.1344, 0.9628, 0.1361, 0.9568, 0.1343, 0.9564, 0.1329, 0.9628, 0.1331, 0.9628, 0.1344, 0.9564, 0.1329, 0.9562, 0.1279, 0.9573, 0.1279, 0.9628, 0.1331, 0.6215, 0.003477, 0.6215, 0.002799, 0.6222, 0.002769, 0.6222, 0.003477, 0.6215, 0.002799, 0.6215, 0.002146, 0.6222, 0.002112, 0.6222, 0.002769, 0.6215, 0.002146, 0.6215, 0.001545, 0.6222, 0.001543, 0.6222, 0.002112, 0.6215, 0.001545, 0.6215, 0.0, 0.6222, 0.0, 0.6222, 0.001543, 0.6222, 0.003477, 0.6222, 0.002769, 0.6229, 0.002769, 0.6229, 0.003477, 0.6222, 0.002769, 0.6222, 0.002112, 0.6229, 0.002128, 0.6229, 0.002769, 0.6222, 0.002112, 0.6222, 0.001543, 0.6228, 0.001606, 0.6229, 0.002128, 0.6222, 0.001543, 0.6222, 0.0, 0.6228, 0.0, 0.6228, 0.001606, 0.6229, 0.003477, 0.6229, 0.002769, 0.6235, 0.002779, 0.6235, 0.003477, 0.6229, 0.002769, 0.6229, 0.002128, 0.6234, 0.00217, 0.6235, 0.002779, 0.6229, 0.002128, 0.6228, 0.001606, 0.6233, 0.0017, 0.6234, 0.00217, 0.6228, 0.001606, 0.6228, 0.0, 0.6232, 0.0, 0.6233, 0.0017, 0.6235, 0.003477, 0.6235, 0.002779, 0.625, 0.002786, 0.625, 0.003477, 0.6235, 0.002779, 0.6234, 0.00217, 0.625, 0.002195, 0.625, 0.002786, 0.6234, 0.00217, 0.6233, 0.0017, 0.625, 0.001751, 0.625, 0.002195, 0.6233, 0.0017, 0.6232, 0.0, 0.6235, 0.0, 0.625, 0.001751, 0.6215, 0.9965, 0.6222, 0.9965, 0.6222, 0.9972, 0.6215, 0.9972, 0.6222, 0.9965, 0.6229, 0.9965, 0.6229, 0.9972, 0.6222, 0.9972, 0.6229, 0.9965, 0.6235, 0.9965, 0.6235, 0.9972, 0.6229, 0.9972, 0.6235, 0.9965, 0.625, 0.9965, 0.625, 0.9972, 0.6235, 0.9972, 0.6215, 0.9972, 0.6222, 0.9972, 0.6222, 0.9979, 0.6215, 0.9979, 0.6222, 0.9972, 0.6229, 0.9972, 0.6229, 0.9979, 0.6222, 0.9979, 0.6229, 0.9972, 0.6235, 0.9972, 0.6234, 0.9978, 0.6229, 0.9979, 0.6235, 0.9972, 0.625, 0.9972, 0.625, 0.9978, 0.6234, 0.9978, 0.6215, 0.9979, 0.6222, 0.9979, 0.6222, 0.9985, 0.6215, 0.9985, 0.6222, 0.9979, 0.6229, 0.9979, 0.6228, 0.9984, 0.6222, 0.9985, 0.6229, 0.9979, 0.6234, 0.9978, 0.6233, 0.9983, 0.6228, 0.9984, 0.6234, 0.9978, 0.625, 0.9978, 0.625, 0.9982, 0.6233, 0.9983, 0.6215, 0.9985, 0.6222, 0.9985, 0.6222, 1.0, 0.6215, 1.0, 0.6222, 0.9985, 0.6228, 0.9984, 0.6228, 1.0, 0.6222, 1.0, 0.6228, 0.9984, 0.6233, 0.9983, 0.6232, 1.0, 0.6228, 1.0, 0.6233, 0.9983, 0.625, 0.9982, 0.625, 0.9985, 0.6232, 1.0, 0.9498, 0.8598, 0.9523, 0.8598, 0.9524, 0.8619, 0.9498, 0.8618, 0.9523, 0.8598, 0.9548, 0.8598, 0.9549, 0.8619, 0.9524, 0.8619, 0.9548, 0.8598, 0.957, 0.8598, 0.957, 0.8619, 0.9549, 0.8619, 0.957, 0.8598, 0.9628, 0.8598, 0.9628, 0.8619, 0.957, 0.8619, 0.9498, 0.8618, 0.9524, 0.8619, 0.9524, 0.8639, 0.9498, 0.8638, 0.9524, 0.8619, 0.9549, 0.8619, 0.9548, 0.8638, 0.9524, 0.8639, 0.9549, 0.8619, 0.957, 0.8619, 0.9568, 0.8637, 0.9548, 0.8638, 0.957, 0.8619, 0.9628, 0.8619, 0.9628, 0.8636, 0.9568, 0.8637, 0.9498, 0.8638, 0.9524, 0.8639, 0.9524, 0.8656, 0.9498, 0.8655, 0.9524, 0.8639, 0.9548, 0.8638, 0.9547, 0.8654, 0.9524, 0.8656, 0.9548, 0.8638, 0.9568, 0.8637, 0.9564, 0.8651, 0.9547, 0.8654, 0.9568, 0.8637, 0.9628, 0.8636, 0.9628, 0.8649, 0.9564, 0.8651, 0.9498, 0.8655, 0.9524, 0.8656, 0.9524, 0.8701, 0.9498, 0.8701, 0.9524, 0.8656, 0.9547, 0.8654, 0.9546, 0.8701, 0.9524, 0.8701, 0.9547, 0.8654, 0.9564, 0.8651, 0.9562, 0.8701, 0.9546, 0.8701, 0.9564, 0.8651, 0.9628, 0.8649, 0.9628, 0.8658, 0.9562, 0.8701, 0.1285, 0.5, 0.1285, 0.75, 0.1278, 0.7499, 0.1278, 0.5001, 0.1278, 0.5001, 0.1278, 0.7499, 0.1271, 0.7497, 0.1271, 0.5003, 0.1271, 0.5003, 0.1271, 0.7497, 0.1265, 0.7494, 0.1265, 0.5006, 0.1265, 0.5006, 0.1265, 0.7494, 0.125, 0.749, 0.125, 0.501, 0.375, 0.249, 0.375, 0.001018, 0.3765, 0.001545, 0.3765, 0.2485, 0.3765, 0.2485, 0.3765, 0.001545, 0.3771, 0.002146, 0.3771, 0.2479, 0.3771, 0.2479, 0.3771, 0.002146, 0.3778, 0.002799, 0.3778, 0.2472, 0.3778, 0.2472, 0.3778, 0.002799, 0.3785, 0.003477, 0.3785, 0.2465, 0.6215, 0.5035, 0.375, 0.5035, 0.375, 0.5028, 0.6215, 0.5028, 0.6215, 0.5028, 0.375, 0.5028, 0.3749, 0.5021, 0.6215, 0.5021, 0.6215, 0.5021, 0.3749, 0.5021, 0.3748, 0.5015, 0.6215, 0.5015, 0.6215, 0.5015, 0.3748, 0.5015, 0.3747, 0.5003, 0.6215, 0.5, 0.6215, 0.5, 0.3747, 0.5003, 0.3745, 0.4992, 0.6215, 0.4985, 0.6215, 0.4985, 0.3745, 0.4992, 0.3743, 0.4987, 0.6215, 0.4979, 0.6215, 0.4979, 0.3743, 0.4987, 0.3741, 0.4982, 0.6215, 0.4972, 0.6215, 0.4972, 0.3741, 0.4982, 0.375, 0.4965, 0.6215, 0.4965, 0.375, 0.9965, 0.6215, 0.9965, 0.6215, 0.9972, 0.3751, 0.9972, 0.3751, 0.9972, 0.6215, 0.9972, 0.6215, 0.9979, 0.3753, 0.9979, 0.3753, 0.9979, 0.6215, 0.9979, 0.6215, 0.9985, 0.3756, 0.9985, 0.3756, 0.9985, 0.6215, 0.9985, 0.6215, 1.0, 0.376, 1.0, 0.376, 0.0, 0.6215, 0.0, 0.6215, 0.001545, 0.3765, 0.001545, 0.3765, 0.001545, 0.6215, 0.001545, 0.6215, 0.002146, 0.3771, 0.002146, 0.3771, 0.002146, 0.6215, 0.002146, 0.6215, 0.002799, 0.3778, 0.002799, 0.3778, 0.002799, 0.6215, 0.002799, 0.6215, 0.003477, 0.3785, 0.003477, 0.6215, 0.7535, 0.375, 0.7535, 0.3741, 0.7518, 0.6215, 0.7528, 0.6215, 0.7528, 0.3741, 0.7518, 0.3743, 0.7513, 0.6215, 0.7521, 0.6215, 0.7521, 0.3743, 0.7513, 0.3745, 0.7508, 0.6215, 0.7515, 0.6215, 0.7515, 0.3745, 0.7508, 0.3747, 0.7497, 0.6215, 0.75, 0.6215, 0.75, 0.3747, 0.7497, 0.3748, 0.7485, 0.6215, 0.7485, 0.6215, 0.7485, 0.3748, 0.7485, 0.3749, 0.7479, 0.6215, 0.7479, 0.6215, 0.7479, 0.3749, 0.7479, 0.375, 0.7472, 0.6215, 0.7472, 0.6215, 0.7472, 0.375, 0.7472, 0.375, 0.7465, 0.6215, 0.7465, 0.6215, 0.2535, 0.375, 0.2535, 0.3751, 0.2528, 0.6215, 0.2528, 0.6215, 0.2528, 0.3751, 0.2528, 0.3753, 0.2521, 0.6215, 0.2521, 0.6215, 0.2521, 0.3753, 0.2521, 0.3756, 0.2515, 0.6215, 0.2515, 0.6215, 0.2515, 0.3756, 0.2515, 0.376, 0.25, 0.6215, 0.25, 0.6215, 0.25, 0.376, 0.25, 0.3765, 0.2485, 0.6215, 0.2485, 0.6215, 0.2485, 0.3765, 0.2485, 0.3771, 0.2479, 0.6215, 0.2479, 0.6215, 0.2479, 0.3771, 0.2479, 0.3778, 0.2472, 0.6215, 0.2472, 0.6215, 0.2472, 0.3778, 0.2472, 0.3785, 0.2465, 0.6215, 0.2465, 0.04021, 0.8598, 0.9498, 0.8598, 0.9498, 0.8618, 0.04021, 0.8618, 0.04021, 0.8618, 0.9498, 0.8618, 0.9498, 0.8638, 0.04021, 0.8638, 0.04021, 0.8638, 0.9498, 0.8638, 0.9498, 0.8655, 0.04021, 0.8655, 0.04021, 0.8655, 0.9498, 0.8655, 0.9498, 0.8701, 0.04021, 0.8701, 0.625, 0.7535, 0.625, 0.9965, 0.6235, 0.9965, 0.6235, 0.7535, 0.6235, 0.7535, 0.6235, 0.9965, 0.6229, 0.9965, 0.6229, 0.7535, 0.6229, 0.7535, 0.6229, 0.9965, 0.6222, 0.9965, 0.6222, 0.7535, 0.6222, 0.7535, 0.6222, 0.9965, 0.6215, 0.9965, 0.6215, 0.7535, 0.04021, 0.1382, 0.04021, 0.8598, 0.03767, 0.8598, 0.03767, 0.1382, 0.03767, 0.1382, 0.03767, 0.8598, 0.03523, 0.8598, 0.03523, 0.1382, 0.03523, 0.1382, 0.03523, 0.8598, 0.03298, 0.8598, 0.03298, 0.1382, 0.03298, 0.1382, 0.03298, 0.8598, 0.0272, 0.8598, 0.0272, 0.1382, 0.625, 0.5035, 0.625, 0.7465, 0.6235, 0.7465, 0.6235, 0.5035, 0.6235, 0.5035, 0.6235, 0.7465, 0.6229, 0.7465, 0.6229, 0.5035, 0.6229, 0.5035, 0.6229, 0.7465, 0.6222, 0.7465, 0.6222, 0.5035, 0.6222, 0.5035, 0.6222, 0.7465, 0.6215, 0.7465, 0.6215, 0.5035, 0.9498, 0.8598, 0.9498, 0.1382, 0.9523, 0.1382, 0.9523, 0.8598, 0.9523, 0.8598, 0.9523, 0.1382, 0.9548, 0.1382, 0.9548, 0.8598, 0.9548, 0.8598, 0.9548, 0.1382, 0.957, 0.1382, 0.957, 0.8598, 0.957, 0.8598, 0.957, 0.1382, 0.9628, 0.1382, 0.9628, 0.8598, 0.625, 0.003477, 0.625, 0.2465, 0.6235, 0.2465, 0.6235, 0.003477, 0.6235, 0.003477, 0.6235, 0.2465, 0.6229, 0.2465, 0.6229, 0.003477, 0.6229, 0.003477, 0.6229, 0.2465, 0.6222, 0.2465, 0.6222, 0.003477, 0.6222, 0.003477, 0.6222, 0.2465, 0.6215, 0.2465, 0.6215, 0.003477, 0.9498, 0.1382, 0.04021, 0.1382, 0.04021, 0.1362, 0.9498, 0.1362, 0.9498, 0.1362, 0.04021, 0.1362, 0.04021, 0.1342, 0.9498, 0.1342, 0.9498, 0.1342, 0.04021, 0.1342, 0.04021, 0.1325, 0.9498, 0.1325, 0.9498, 0.1325, 0.04021, 0.1325, 0.04021, 0.1279, 0.9498, 0.1279, 0.625, 0.2535, 0.625, 0.4965, 0.6235, 0.4965, 0.6235, 0.2535, 0.6235, 0.2535, 0.6235, 0.4965, 0.6229, 0.4965, 0.6229, 0.2535, 0.6229, 0.2535, 0.6229, 0.4965, 0.6222, 0.4965, 0.6222, 0.2535, 0.6222, 0.2535, 0.6222, 0.4965, 0.6215, 0.4965, 0.6215, 0.2535, 0.375, 0.2535, 0.6215, 0.2535, 0.6215, 0.4965, 0.375, 0.4965])
me_cube.materials.append(mat_material_001)
me_cube.materials.append(mat_material_002)
me_cube.use_remesh_preserve_volume = False
me_cube.use_remesh_preserve_attributes = False
me_cube.use_mirror_vertex_groups = False
me_cube.update()

# ---- objects
ob_cube = bpy.data.objects.new('Cube', me_cube)

# ---- transforms, parenting, visibility, modifiers, constraints
ob_cube.location = (0.0, 0.0, 0.0)
ob_cube.scale = (1.651, 0.5429, 0.0968)
ob_cube.lock_rotations_4d = False
ob_cube.empty_display_type = 'ARROWS'
ob_cube.lineart.crease_threshold = 0.0

# ---- collection membership
col_collection.objects.link(ob_cube)

# ---- scene / render settings (as saved in the file)
scene.frame_start = 1; scene.frame_end = 250; scene.frame_set(0)
scene.render.engine = 'BLENDER_EEVEE_NEXT'
scene.cycles.use_denoising = False
scene.cycles.samples = 128
scene.cycles.sampling_pattern = 'TABULATED_SOBOL'
scene.cycles.use_adaptive_sampling = False
scene.cycles.use_light_tree = False
scene.view_settings.view_transform = 'Filmic'
bpy.context.view_layer.update()

# ---- added for rendering (the .blend has no active camera and no usable light): camera, sun
cam_auto = bpy.data.cameras.new('AutoCamera')
cam_auto.lens = 50.0
cam_auto.sensor_width = 36.0
cam_auto.clip_end = 1000.0
ob_auto_camera = bpy.data.objects.new('AutoCamera', cam_auto)
scene.collection.objects.link(ob_auto_camera)
ob_auto_camera.location = (3.22101, -3.86521, 2.57681)
ob_auto_camera.rotation_euler = (1.09748, -7.21219e-08, 0.694738)
scene.camera = ob_auto_camera
light_auto_sun = bpy.data.lights.new('AutoSun', 'SUN')
light_auto_sun.energy = 3.0
light_auto_sun.angle = 0.0523599
ob_auto_sun = bpy.data.objects.new('AutoSun', light_auto_sun)
scene.collection.objects.link(ob_auto_sun)
ob_auto_sun.rotation_euler = (0.872665, 0.174533, 0.523599)
bpy.context.view_layer.update()
